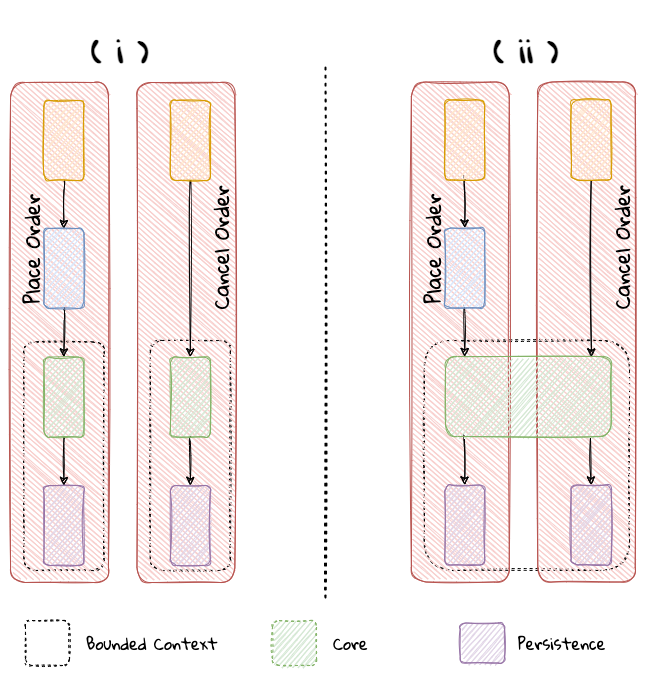

The diagram above was exported from draw.io. Its source (the exported page's mxGraphModel, read from the mxfile embedded in the PNG):
<mxGraphModel dx="1426" dy="709" grid="1" gridSize="10" guides="1" tooltips="1" connect="1" arrows="1" fold="1" page="1" pageScale="1" pageWidth="1100" pageHeight="850" math="0" shadow="0">
  <root>
    <mxCell id="0RTcvwW46xv7tA2LyvP4-0" />
    <mxCell id="0RTcvwW46xv7tA2LyvP4-1" parent="0RTcvwW46xv7tA2LyvP4-0" />
    <mxCell id="4eQRFQprfzqJaaz8uybK-1" value="" style="rounded=1;whiteSpace=wrap;html=1;sketch=1;fontFamily=Gloria Hallelujah;fontSource=https%3A%2F%2Ffonts.googleapis.com%2Fcss%3Ffamily%3DGloria%2BHallelujah;fontSize=48;dashed=1;" vertex="1" parent="0RTcvwW46xv7tA2LyvP4-1">
      <mxGeometry x="138.43" y="421.49" width="80" height="228.51" as="geometry" />
    </mxCell>
    <mxCell id="4eQRFQprfzqJaaz8uybK-2" value="" style="rounded=1;whiteSpace=wrap;html=1;sketch=1;fontFamily=Gloria Hallelujah;fontSource=https%3A%2F%2Ffonts.googleapis.com%2Fcss%3Ffamily%3DGloria%2BHallelujah;fontSize=48;dashed=1;" vertex="1" parent="0RTcvwW46xv7tA2LyvP4-1">
      <mxGeometry x="264.83" y="420" width="80" height="230" as="geometry" />
    </mxCell>
    <mxCell id="cw0vT_ECIMg0ZEZNas4Y-0" value="" style="rounded=1;whiteSpace=wrap;html=1;sketch=1;rotation=-90;fillColor=#f8cecc;strokeColor=#b85450;fontSize=24;" vertex="1" parent="0RTcvwW46xv7tA2LyvP4-1">
      <mxGeometry x="-76" y="363.06" width="500" height="97.88" as="geometry" />
    </mxCell>
    <mxCell id="cw0vT_ECIMg0ZEZNas4Y-9" value="" style="rounded=1;whiteSpace=wrap;html=1;sketch=1;rotation=-90;fillColor=#f8cecc;strokeColor=#b85450;fontSize=24;" vertex="1" parent="0RTcvwW46xv7tA2LyvP4-1">
      <mxGeometry x="50.39999999999998" y="363.06" width="500" height="97.88" as="geometry" />
    </mxCell>
    <mxCell id="4eQRFQprfzqJaaz8uybK-4" value="" style="rounded=1;whiteSpace=wrap;html=1;sketch=1;fontFamily=Gloria Hallelujah;fontSource=https%3A%2F%2Ffonts.googleapis.com%2Fcss%3Ffamily%3DGloria%2BHallelujah;fontSize=48;dashed=1;" vertex="1" parent="0RTcvwW46xv7tA2LyvP4-1">
      <mxGeometry x="538.83" y="420" width="205.17" height="230" as="geometry" />
    </mxCell>
    <mxCell id="cw0vT_ECIMg0ZEZNas4Y-1" style="edgeStyle=orthogonalEdgeStyle;orthogonalLoop=1;jettySize=auto;html=1;exitX=0.5;exitY=1;exitDx=0;exitDy=0;entryX=0.5;entryY=0;entryDx=0;entryDy=0;fontSize=35;fillColor=#f8cecc;strokeColor=#000000;fontFamily=Gloria Hallelujah;fontSource=https%3A%2F%2Ffonts.googleapis.com%2Fcss%3Ffamily%3DGloria%2BHallelujah;sketch=1;curved=1;" edge="1" parent="0RTcvwW46xv7tA2LyvP4-1" source="cw0vT_ECIMg0ZEZNas4Y-6" target="cw0vT_ECIMg0ZEZNas4Y-8">
      <mxGeometry relative="1" as="geometry" />
    </mxCell>
    <mxCell id="cw0vT_ECIMg0ZEZNas4Y-2" style="edgeStyle=orthogonalEdgeStyle;orthogonalLoop=1;jettySize=auto;html=1;exitX=0.5;exitY=1;exitDx=0;exitDy=0;entryX=0.5;entryY=0;entryDx=0;entryDy=0;fontSize=35;fillColor=#f8cecc;strokeColor=#000000;fontFamily=Gloria Hallelujah;fontSource=https%3A%2F%2Ffonts.googleapis.com%2Fcss%3Ffamily%3DGloria%2BHallelujah;sketch=1;curved=1;" edge="1" parent="0RTcvwW46xv7tA2LyvP4-1" source="cw0vT_ECIMg0ZEZNas4Y-8" target="cw0vT_ECIMg0ZEZNas4Y-7">
      <mxGeometry relative="1" as="geometry" />
    </mxCell>
    <mxCell id="cw0vT_ECIMg0ZEZNas4Y-3" value="Place Order" style="text;html=1;strokeColor=none;fillColor=none;align=center;verticalAlign=middle;whiteSpace=wrap;rounded=0;sketch=1;fontFamily=Gloria Hallelujah;fontSource=https%3A%2F%2Ffonts.googleapis.com%2Fcss%3Ffamily%3DGloria%2BHallelujah;fontSize=20;rotation=-90;dashed=1;" vertex="1" parent="0RTcvwW46xv7tA2LyvP4-1">
      <mxGeometry x="50.400000000000006" y="313.5" width="190" height="30" as="geometry" />
    </mxCell>
    <mxCell id="cw0vT_ECIMg0ZEZNas4Y-4" style="edgeStyle=orthogonalEdgeStyle;curved=1;rounded=1;sketch=1;orthogonalLoop=1;jettySize=auto;html=1;entryX=0.5;entryY=0;entryDx=0;entryDy=0;fontFamily=Gloria Hallelujah;fontSource=https%3A%2F%2Ffonts.googleapis.com%2Fcss%3Ffamily%3DGloria%2BHallelujah;fontSize=20;" edge="1" parent="0RTcvwW46xv7tA2LyvP4-1" source="cw0vT_ECIMg0ZEZNas4Y-5" target="cw0vT_ECIMg0ZEZNas4Y-6">
      <mxGeometry relative="1" as="geometry" />
    </mxCell>
    <mxCell id="cw0vT_ECIMg0ZEZNas4Y-5" value="" style="whiteSpace=wrap;html=1;fillColor=#ffe6cc;strokeColor=#d79b00;fontFamily=Gloria Hallelujah;fontSource=https%3A%2F%2Ffonts.googleapis.com%2Fcss%3Ffamily%3DGloria%2BHallelujah;fontSize=12;rounded=1;sketch=1;" vertex="1" parent="0RTcvwW46xv7tA2LyvP4-1">
      <mxGeometry x="158.42999999999995" y="180" width="40" height="80" as="geometry" />
    </mxCell>
    <mxCell id="cw0vT_ECIMg0ZEZNas4Y-6" value="" style="whiteSpace=wrap;html=1;fillColor=#dae8fc;strokeColor=#6c8ebf;fontFamily=Gloria Hallelujah;fontSource=https%3A%2F%2Ffonts.googleapis.com%2Fcss%3Ffamily%3DGloria%2BHallelujah;fontSize=12;rounded=1;sketch=1;" vertex="1" parent="0RTcvwW46xv7tA2LyvP4-1">
      <mxGeometry x="158.42999999999995" y="308" width="40" height="80" as="geometry" />
    </mxCell>
    <mxCell id="cw0vT_ECIMg0ZEZNas4Y-7" value="" style="whiteSpace=wrap;html=1;fillColor=#e1d5e7;strokeColor=#9673a6;fontFamily=Gloria Hallelujah;fontSource=https%3A%2F%2Ffonts.googleapis.com%2Fcss%3Ffamily%3DGloria%2BHallelujah;fontSize=12;rounded=1;sketch=1;" vertex="1" parent="0RTcvwW46xv7tA2LyvP4-1">
      <mxGeometry x="158.43000000000006" y="565" width="40" height="80" as="geometry" />
    </mxCell>
    <mxCell id="cw0vT_ECIMg0ZEZNas4Y-8" value="" style="whiteSpace=wrap;html=1;fillColor=#d5e8d4;strokeColor=#82b366;fontFamily=Gloria Hallelujah;fontSource=https%3A%2F%2Ffonts.googleapis.com%2Fcss%3Ffamily%3DGloria%2BHallelujah;fontSize=12;rounded=1;sketch=1;" vertex="1" parent="0RTcvwW46xv7tA2LyvP4-1">
      <mxGeometry x="158.43000000000006" y="436.51" width="40" height="80" as="geometry" />
    </mxCell>
    <mxCell id="cw0vT_ECIMg0ZEZNas4Y-10" style="edgeStyle=orthogonalEdgeStyle;orthogonalLoop=1;jettySize=auto;html=1;exitX=0.5;exitY=1;exitDx=0;exitDy=0;entryX=0.5;entryY=0;entryDx=0;entryDy=0;fontSize=35;fillColor=#f8cecc;strokeColor=#000000;fontFamily=Gloria Hallelujah;fontSource=https%3A%2F%2Ffonts.googleapis.com%2Fcss%3Ffamily%3DGloria%2BHallelujah;sketch=1;curved=1;" edge="1" parent="0RTcvwW46xv7tA2LyvP4-1" source="cw0vT_ECIMg0ZEZNas4Y-15" target="cw0vT_ECIMg0ZEZNas4Y-14">
      <mxGeometry relative="1" as="geometry" />
    </mxCell>
    <mxCell id="cw0vT_ECIMg0ZEZNas4Y-11" value="Cancel Order" style="text;html=1;strokeColor=none;fillColor=none;align=center;verticalAlign=middle;whiteSpace=wrap;rounded=0;sketch=1;fontFamily=Gloria Hallelujah;fontSource=https%3A%2F%2Ffonts.googleapis.com%2Fcss%3Ffamily%3DGloria%2BHallelujah;fontSize=20;rotation=-90;" vertex="1" parent="0RTcvwW46xv7tA2LyvP4-1">
      <mxGeometry x="240.4000000000001" y="311.99" width="190" height="30" as="geometry" />
    </mxCell>
    <mxCell id="cw0vT_ECIMg0ZEZNas4Y-12" style="edgeStyle=orthogonalEdgeStyle;curved=1;rounded=1;sketch=1;orthogonalLoop=1;jettySize=auto;html=1;entryX=0.5;entryY=0;entryDx=0;entryDy=0;fontFamily=Gloria Hallelujah;fontSource=https%3A%2F%2Ffonts.googleapis.com%2Fcss%3Ffamily%3DGloria%2BHallelujah;fontSize=20;" edge="1" parent="0RTcvwW46xv7tA2LyvP4-1" source="cw0vT_ECIMg0ZEZNas4Y-13" target="cw0vT_ECIMg0ZEZNas4Y-15">
      <mxGeometry relative="1" as="geometry">
        <mxPoint x="304.8299999999998" y="308" as="targetPoint" />
      </mxGeometry>
    </mxCell>
    <mxCell id="cw0vT_ECIMg0ZEZNas4Y-13" value="" style="whiteSpace=wrap;html=1;fillColor=#ffe6cc;strokeColor=#d79b00;fontFamily=Gloria Hallelujah;fontSource=https%3A%2F%2Ffonts.googleapis.com%2Fcss%3Ffamily%3DGloria%2BHallelujah;fontSize=12;rounded=1;sketch=1;" vertex="1" parent="0RTcvwW46xv7tA2LyvP4-1">
      <mxGeometry x="284.8299999999999" y="180" width="40" height="80" as="geometry" />
    </mxCell>
    <mxCell id="cw0vT_ECIMg0ZEZNas4Y-14" value="" style="whiteSpace=wrap;html=1;fillColor=#e1d5e7;strokeColor=#9673a6;fontFamily=Gloria Hallelujah;fontSource=https%3A%2F%2Ffonts.googleapis.com%2Fcss%3Ffamily%3DGloria%2BHallelujah;fontSize=12;rounded=1;sketch=1;" vertex="1" parent="0RTcvwW46xv7tA2LyvP4-1">
      <mxGeometry x="284.83000000000004" y="565" width="40" height="80" as="geometry" />
    </mxCell>
    <mxCell id="cw0vT_ECIMg0ZEZNas4Y-15" value="" style="whiteSpace=wrap;html=1;fillColor=#d5e8d4;strokeColor=#82b366;fontFamily=Gloria Hallelujah;fontSource=https%3A%2F%2Ffonts.googleapis.com%2Fcss%3Ffamily%3DGloria%2BHallelujah;fontSize=12;rounded=1;sketch=1;" vertex="1" parent="0RTcvwW46xv7tA2LyvP4-1">
      <mxGeometry x="284.83000000000004" y="436.51" width="40" height="80" as="geometry" />
    </mxCell>
    <mxCell id="cw0vT_ECIMg0ZEZNas4Y-16" value="" style="rounded=1;whiteSpace=wrap;html=1;sketch=1;rotation=-90;fillColor=#f8cecc;strokeColor=#b85450;fontSize=24;" vertex="1" parent="0RTcvwW46xv7tA2LyvP4-1">
      <mxGeometry x="324.83" y="362.56" width="500" height="97.88" as="geometry" />
    </mxCell>
    <mxCell id="cw0vT_ECIMg0ZEZNas4Y-17" style="edgeStyle=orthogonalEdgeStyle;orthogonalLoop=1;jettySize=auto;html=1;exitX=0.5;exitY=1;exitDx=0;exitDy=0;entryX=0.5;entryY=0;entryDx=0;entryDy=0;fontSize=35;fillColor=#f8cecc;strokeColor=#000000;fontFamily=Gloria Hallelujah;fontSource=https%3A%2F%2Ffonts.googleapis.com%2Fcss%3Ffamily%3DGloria%2BHallelujah;sketch=1;curved=1;" edge="1" parent="0RTcvwW46xv7tA2LyvP4-1" source="cw0vT_ECIMg0ZEZNas4Y-22">
      <mxGeometry relative="1" as="geometry">
        <mxPoint x="579.26" y="436.01" as="targetPoint" />
      </mxGeometry>
    </mxCell>
    <mxCell id="cw0vT_ECIMg0ZEZNas4Y-18" style="edgeStyle=orthogonalEdgeStyle;orthogonalLoop=1;jettySize=auto;html=1;exitX=0.5;exitY=1;exitDx=0;exitDy=0;entryX=0.5;entryY=0;entryDx=0;entryDy=0;fontSize=35;fillColor=#f8cecc;strokeColor=#000000;fontFamily=Gloria Hallelujah;fontSource=https%3A%2F%2Ffonts.googleapis.com%2Fcss%3Ffamily%3DGloria%2BHallelujah;sketch=1;curved=1;" edge="1" parent="0RTcvwW46xv7tA2LyvP4-1" target="cw0vT_ECIMg0ZEZNas4Y-23">
      <mxGeometry relative="1" as="geometry">
        <mxPoint x="579.26" y="516.01" as="sourcePoint" />
      </mxGeometry>
    </mxCell>
    <mxCell id="cw0vT_ECIMg0ZEZNas4Y-19" value="Place Order" style="text;html=1;strokeColor=none;fillColor=none;align=center;verticalAlign=middle;whiteSpace=wrap;rounded=0;sketch=1;fontFamily=Gloria Hallelujah;fontSource=https%3A%2F%2Ffonts.googleapis.com%2Fcss%3Ffamily%3DGloria%2BHallelujah;fontSize=20;rotation=-90;" vertex="1" parent="0RTcvwW46xv7tA2LyvP4-1">
      <mxGeometry x="451.23" y="313.5" width="190" height="30" as="geometry" />
    </mxCell>
    <mxCell id="cw0vT_ECIMg0ZEZNas4Y-20" style="edgeStyle=orthogonalEdgeStyle;curved=1;rounded=1;sketch=1;orthogonalLoop=1;jettySize=auto;html=1;entryX=0.5;entryY=0;entryDx=0;entryDy=0;fontFamily=Gloria Hallelujah;fontSource=https%3A%2F%2Ffonts.googleapis.com%2Fcss%3Ffamily%3DGloria%2BHallelujah;fontSize=20;" edge="1" parent="0RTcvwW46xv7tA2LyvP4-1" source="cw0vT_ECIMg0ZEZNas4Y-21" target="cw0vT_ECIMg0ZEZNas4Y-22">
      <mxGeometry relative="1" as="geometry" />
    </mxCell>
    <mxCell id="cw0vT_ECIMg0ZEZNas4Y-21" value="" style="whiteSpace=wrap;html=1;fillColor=#ffe6cc;strokeColor=#d79b00;fontFamily=Gloria Hallelujah;fontSource=https%3A%2F%2Ffonts.googleapis.com%2Fcss%3Ffamily%3DGloria%2BHallelujah;fontSize=12;rounded=1;sketch=1;" vertex="1" parent="0RTcvwW46xv7tA2LyvP4-1">
      <mxGeometry x="559.26" y="179.5" width="40" height="80" as="geometry" />
    </mxCell>
    <mxCell id="cw0vT_ECIMg0ZEZNas4Y-22" value="" style="whiteSpace=wrap;html=1;fillColor=#dae8fc;strokeColor=#6c8ebf;fontFamily=Gloria Hallelujah;fontSource=https%3A%2F%2Ffonts.googleapis.com%2Fcss%3Ffamily%3DGloria%2BHallelujah;fontSize=12;rounded=1;sketch=1;" vertex="1" parent="0RTcvwW46xv7tA2LyvP4-1">
      <mxGeometry x="559.26" y="307.5" width="40" height="80" as="geometry" />
    </mxCell>
    <mxCell id="cw0vT_ECIMg0ZEZNas4Y-23" value="" style="whiteSpace=wrap;html=1;fillColor=#e1d5e7;strokeColor=#9673a6;fontFamily=Gloria Hallelujah;fontSource=https%3A%2F%2Ffonts.googleapis.com%2Fcss%3Ffamily%3DGloria%2BHallelujah;fontSize=12;rounded=1;sketch=1;" vertex="1" parent="0RTcvwW46xv7tA2LyvP4-1">
      <mxGeometry x="559.26" y="564.5" width="40" height="80" as="geometry" />
    </mxCell>
    <mxCell id="cw0vT_ECIMg0ZEZNas4Y-25" value="" style="rounded=1;whiteSpace=wrap;html=1;sketch=1;rotation=-90;fillColor=#f8cecc;strokeColor=#b85450;fontSize=24;" vertex="1" parent="0RTcvwW46xv7tA2LyvP4-1">
      <mxGeometry x="451.01" y="362.78" width="500" height="97.44" as="geometry" />
    </mxCell>
    <mxCell id="cw0vT_ECIMg0ZEZNas4Y-26" style="edgeStyle=orthogonalEdgeStyle;orthogonalLoop=1;jettySize=auto;html=1;entryX=0.5;entryY=0;entryDx=0;entryDy=0;fontSize=35;fillColor=#f8cecc;strokeColor=#000000;fontFamily=Gloria Hallelujah;fontSource=https%3A%2F%2Ffonts.googleapis.com%2Fcss%3Ffamily%3DGloria%2BHallelujah;sketch=1;curved=1;exitX=0.875;exitY=1.019;exitDx=0;exitDy=0;exitPerimeter=0;" edge="1" parent="0RTcvwW46xv7tA2LyvP4-1" source="cw0vT_ECIMg0ZEZNas4Y-31" target="cw0vT_ECIMg0ZEZNas4Y-30">
      <mxGeometry relative="1" as="geometry">
        <mxPoint x="706" y="510" as="sourcePoint" />
      </mxGeometry>
    </mxCell>
    <mxCell id="cw0vT_ECIMg0ZEZNas4Y-27" value="Cancel Order" style="text;html=1;strokeColor=none;fillColor=none;align=center;verticalAlign=middle;whiteSpace=wrap;rounded=0;sketch=1;fontFamily=Gloria Hallelujah;fontSource=https%3A%2F%2Ffonts.googleapis.com%2Fcss%3Ffamily%3DGloria%2BHallelujah;fontSize=20;rotation=-90;" vertex="1" parent="0RTcvwW46xv7tA2LyvP4-1">
      <mxGeometry x="641.23" y="311.99" width="190" height="30" as="geometry" />
    </mxCell>
    <mxCell id="cw0vT_ECIMg0ZEZNas4Y-28" style="edgeStyle=orthogonalEdgeStyle;curved=1;rounded=1;sketch=1;orthogonalLoop=1;jettySize=auto;html=1;entryX=0.881;entryY=0.006;entryDx=0;entryDy=0;fontFamily=Gloria Hallelujah;fontSource=https%3A%2F%2Ffonts.googleapis.com%2Fcss%3Ffamily%3DGloria%2BHallelujah;fontSize=20;entryPerimeter=0;" edge="1" parent="0RTcvwW46xv7tA2LyvP4-1" source="cw0vT_ECIMg0ZEZNas4Y-29" target="cw0vT_ECIMg0ZEZNas4Y-31">
      <mxGeometry relative="1" as="geometry">
        <mxPoint x="705.6599999999999" y="307.5" as="targetPoint" />
      </mxGeometry>
    </mxCell>
    <mxCell id="cw0vT_ECIMg0ZEZNas4Y-29" value="" style="whiteSpace=wrap;html=1;fillColor=#ffe6cc;strokeColor=#d79b00;fontFamily=Gloria Hallelujah;fontSource=https%3A%2F%2Ffonts.googleapis.com%2Fcss%3Ffamily%3DGloria%2BHallelujah;fontSize=12;rounded=1;sketch=1;" vertex="1" parent="0RTcvwW46xv7tA2LyvP4-1">
      <mxGeometry x="685.6599999999999" y="179.5" width="40" height="80" as="geometry" />
    </mxCell>
    <mxCell id="cw0vT_ECIMg0ZEZNas4Y-30" value="" style="whiteSpace=wrap;html=1;fillColor=#e1d5e7;strokeColor=#9673a6;fontFamily=Gloria Hallelujah;fontSource=https%3A%2F%2Ffonts.googleapis.com%2Fcss%3Ffamily%3DGloria%2BHallelujah;fontSize=12;rounded=1;sketch=1;" vertex="1" parent="0RTcvwW46xv7tA2LyvP4-1">
      <mxGeometry x="685.6600000000001" y="564.5" width="40" height="80" as="geometry" />
    </mxCell>
    <mxCell id="cw0vT_ECIMg0ZEZNas4Y-31" value="" style="whiteSpace=wrap;html=1;fillColor=#d5e8d4;strokeColor=#82b366;fontFamily=Gloria Hallelujah;fontSource=https%3A%2F%2Ffonts.googleapis.com%2Fcss%3Ffamily%3DGloria%2BHallelujah;fontSize=12;rounded=1;sketch=1;" vertex="1" parent="0RTcvwW46xv7tA2LyvP4-1">
      <mxGeometry x="560" y="436.01" width="165.66" height="80" as="geometry" />
    </mxCell>
    <mxCell id="4eQRFQprfzqJaaz8uybK-5" value="" style="endArrow=none;dashed=1;html=1;dashPattern=1 3;strokeWidth=2;rounded=1;sketch=1;fontFamily=Gloria Hallelujah;fontSource=https%3A%2F%2Ffonts.googleapis.com%2Fcss%3Ffamily%3DGloria%2BHallelujah;fontSize=48;curved=1;" edge="1" parent="0RTcvwW46xv7tA2LyvP4-1">
      <mxGeometry width="50" height="50" relative="1" as="geometry">
        <mxPoint x="440" y="677" as="sourcePoint" />
        <mxPoint x="440" y="147" as="targetPoint" />
      </mxGeometry>
    </mxCell>
    <mxCell id="4eQRFQprfzqJaaz8uybK-11" value="&lt;h1&gt;( i )&lt;/h1&gt;" style="text;html=1;strokeColor=none;fillColor=none;spacing=5;spacingTop=-20;whiteSpace=wrap;overflow=hidden;rounded=0;dashed=1;sketch=1;fontFamily=Gloria Hallelujah;fontSource=https%3A%2F%2Ffonts.googleapis.com%2Fcss%3Ffamily%3DGloria%2BHallelujah;fontSize=16;align=center;" vertex="1" parent="0RTcvwW46xv7tA2LyvP4-1">
      <mxGeometry x="184.82999999999998" y="100" width="100" height="60" as="geometry" />
    </mxCell>
    <mxCell id="4eQRFQprfzqJaaz8uybK-12" value="&lt;h1&gt;( ii )&lt;/h1&gt;" style="text;html=1;strokeColor=none;fillColor=none;spacing=5;spacingTop=-20;whiteSpace=wrap;overflow=hidden;rounded=0;dashed=1;sketch=1;fontFamily=Gloria Hallelujah;fontSource=https%3A%2F%2Ffonts.googleapis.com%2Fcss%3Ffamily%3DGloria%2BHallelujah;fontSize=16;align=center;" vertex="1" parent="0RTcvwW46xv7tA2LyvP4-1">
      <mxGeometry x="591.42" y="100" width="100" height="60" as="geometry" />
    </mxCell>
    <mxCell id="4eQRFQprfzqJaaz8uybK-16" value="" style="group" vertex="1" connectable="0" parent="0RTcvwW46xv7tA2LyvP4-1">
      <mxGeometry x="574.75" y="702.5" width="136.23000000000013" height="40" as="geometry" />
    </mxCell>
    <mxCell id="4eQRFQprfzqJaaz8uybK-14" value="" style="whiteSpace=wrap;html=1;fillColor=#e1d5e7;strokeColor=#9673a6;fontFamily=Gloria Hallelujah;fontSource=https%3A%2F%2Ffonts.googleapis.com%2Fcss%3Ffamily%3DGloria%2BHallelujah;fontSize=12;rounded=1;sketch=1;" vertex="1" parent="4eQRFQprfzqJaaz8uybK-16">
      <mxGeometry width="44.34" height="40" as="geometry" />
    </mxCell>
    <mxCell id="4eQRFQprfzqJaaz8uybK-15" value="Persistence" style="text;html=1;strokeColor=none;fillColor=none;align=left;verticalAlign=middle;whiteSpace=wrap;rounded=0;dashed=1;sketch=1;fontFamily=Gloria Hallelujah;fontSource=https%3A%2F%2Ffonts.googleapis.com%2Fcss%3Ffamily%3DGloria%2BHallelujah;fontSize=16;" vertex="1" parent="4eQRFQprfzqJaaz8uybK-16">
      <mxGeometry x="56.23000000000013" y="5" width="80" height="30" as="geometry" />
    </mxCell>
    <mxCell id="4eQRFQprfzqJaaz8uybK-17" value="" style="group" vertex="1" connectable="0" parent="0RTcvwW46xv7tA2LyvP4-1">
      <mxGeometry x="387.00000000000006" y="700" width="139.17000000000002" height="45" as="geometry" />
    </mxCell>
    <mxCell id="4eQRFQprfzqJaaz8uybK-6" value="" style="rounded=1;whiteSpace=wrap;html=1;sketch=1;fontFamily=Gloria Hallelujah;fontSource=https%3A%2F%2Ffonts.googleapis.com%2Fcss%3Ffamily%3DGloria%2BHallelujah;fontSize=48;dashed=1;fillColor=#d5e8d4;strokeColor=#82b366;" vertex="1" parent="4eQRFQprfzqJaaz8uybK-17">
      <mxGeometry width="44" height="45" as="geometry" />
    </mxCell>
    <mxCell id="4eQRFQprfzqJaaz8uybK-10" value="Core" style="text;html=1;strokeColor=none;fillColor=none;align=left;verticalAlign=middle;whiteSpace=wrap;rounded=0;dashed=1;sketch=1;fontFamily=Gloria Hallelujah;fontSource=https%3A%2F%2Ffonts.googleapis.com%2Fcss%3Ffamily%3DGloria%2BHallelujah;fontSize=16;" vertex="1" parent="4eQRFQprfzqJaaz8uybK-17">
      <mxGeometry x="59.170000000000016" y="7.5" width="80" height="30" as="geometry" />
    </mxCell>
    <mxCell id="4eQRFQprfzqJaaz8uybK-18" value="" style="group" vertex="1" connectable="0" parent="0RTcvwW46xv7tA2LyvP4-1">
      <mxGeometry x="140" y="700" width="199.16999999999996" height="45" as="geometry" />
    </mxCell>
    <mxCell id="4eQRFQprfzqJaaz8uybK-7" value="" style="rounded=1;whiteSpace=wrap;html=1;sketch=1;fontFamily=Gloria Hallelujah;fontSource=https%3A%2F%2Ffonts.googleapis.com%2Fcss%3Ffamily%3DGloria%2BHallelujah;fontSize=48;dashed=1;" vertex="1" parent="4eQRFQprfzqJaaz8uybK-18">
      <mxGeometry width="44" height="45" as="geometry" />
    </mxCell>
    <mxCell id="4eQRFQprfzqJaaz8uybK-9" value="Bounded Context" style="text;html=1;strokeColor=none;fillColor=none;align=left;verticalAlign=middle;whiteSpace=wrap;rounded=0;dashed=1;sketch=1;fontFamily=Gloria Hallelujah;fontSource=https%3A%2F%2Ffonts.googleapis.com%2Fcss%3Ffamily%3DGloria%2BHallelujah;fontSize=16;" vertex="1" parent="4eQRFQprfzqJaaz8uybK-18">
      <mxGeometry x="59.16999999999996" y="7.5" width="140" height="30" as="geometry" />
    </mxCell>
  </root>
</mxGraphModel>